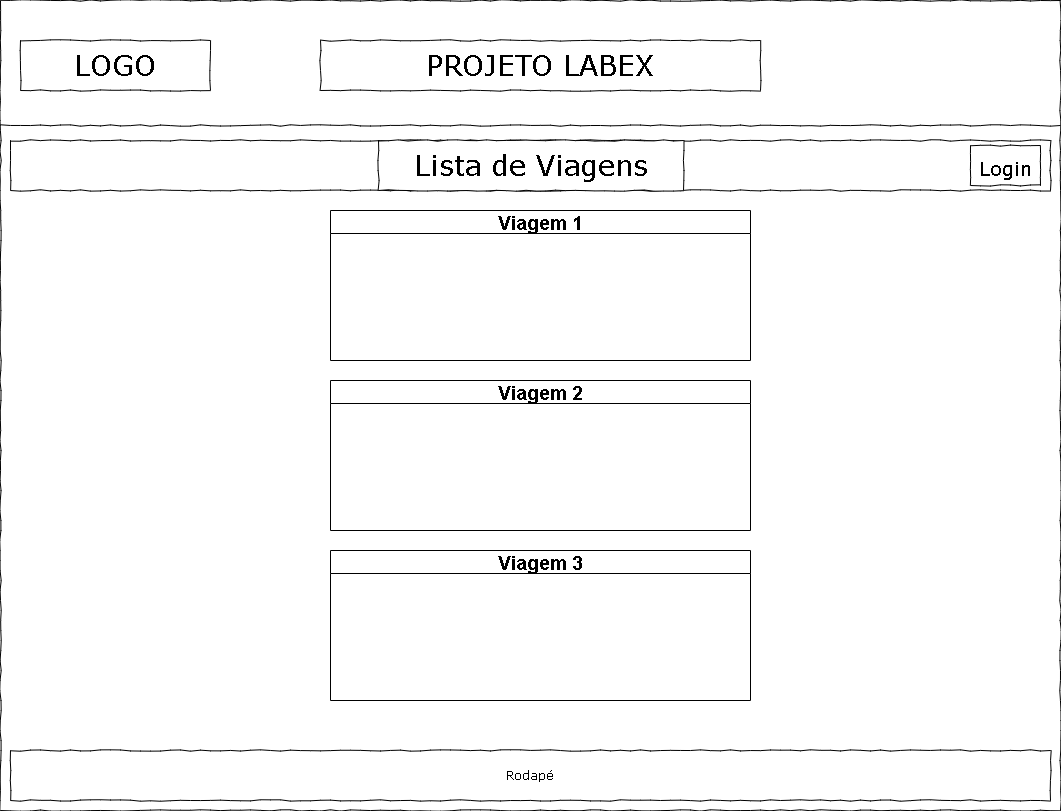

The diagram above was exported from draw.io. Its source (the exported page's mxGraphModel, read from the mxfile embedded in the PNG):
<mxGraphModel dx="1422" dy="705" grid="1" gridSize="10" guides="1" tooltips="1" connect="1" arrows="1" fold="1" page="1" pageScale="1" pageWidth="1100" pageHeight="850" background="none" math="0" shadow="0">
  <root>
    <mxCell id="0" />
    <mxCell id="1" parent="0" />
    <mxCell id="677b7b8949515195-1" value="" style="whiteSpace=wrap;html=1;rounded=0;shadow=0;labelBackgroundColor=none;strokeColor=#000000;strokeWidth=1;fillColor=none;fontFamily=Verdana;fontSize=12;fontColor=#000000;align=center;comic=1;" parent="1" vertex="1">
      <mxGeometry x="20" y="20" width="1060" height="810" as="geometry" />
    </mxCell>
    <mxCell id="677b7b8949515195-2" value="LOGO" style="whiteSpace=wrap;html=1;rounded=0;shadow=0;labelBackgroundColor=none;strokeWidth=1;fontFamily=Verdana;fontSize=28;align=center;comic=1;" parent="1" vertex="1">
      <mxGeometry x="40" y="60" width="190" height="50" as="geometry" />
    </mxCell>
    <mxCell id="677b7b8949515195-9" value="" style="line;strokeWidth=1;html=1;rounded=0;shadow=0;labelBackgroundColor=none;fillColor=none;fontFamily=Verdana;fontSize=14;fontColor=#000000;align=center;comic=1;" parent="1" vertex="1">
      <mxGeometry x="20" y="140" width="1060" height="10" as="geometry" />
    </mxCell>
    <mxCell id="677b7b8949515195-10" value="" style="whiteSpace=wrap;html=1;rounded=0;shadow=0;labelBackgroundColor=none;strokeWidth=1;fillColor=none;fontFamily=Verdana;fontSize=12;align=center;comic=1;" parent="1" vertex="1">
      <mxGeometry x="30" y="160" width="1040" height="50" as="geometry" />
    </mxCell>
    <mxCell id="il27r91uJ9OzYxh57Zyo-1" value="PROJETO LABEX" style="whiteSpace=wrap;html=1;rounded=0;shadow=0;labelBackgroundColor=none;strokeWidth=1;fontFamily=Verdana;fontSize=28;align=center;comic=1;" vertex="1" parent="1">
      <mxGeometry x="340" y="60" width="440" height="50" as="geometry" />
    </mxCell>
    <mxCell id="il27r91uJ9OzYxh57Zyo-2" value="Lista de Viagens" style="whiteSpace=wrap;html=1;rounded=0;shadow=0;labelBackgroundColor=none;strokeWidth=1;fontFamily=Verdana;fontSize=28;align=center;comic=1;" vertex="1" parent="1">
      <mxGeometry x="398" y="160" width="305" height="50" as="geometry" />
    </mxCell>
    <mxCell id="il27r91uJ9OzYxh57Zyo-3" value="Rodapé" style="whiteSpace=wrap;html=1;rounded=0;shadow=0;labelBackgroundColor=none;strokeWidth=1;fillColor=none;fontFamily=Verdana;fontSize=12;align=center;comic=1;" vertex="1" parent="1">
      <mxGeometry x="30" y="770" width="1040" height="50" as="geometry" />
    </mxCell>
    <mxCell id="il27r91uJ9OzYxh57Zyo-7" value="&lt;font style=&quot;font-size: 19px;&quot;&gt;Login&lt;/font&gt;" style="whiteSpace=wrap;html=1;rounded=0;shadow=0;labelBackgroundColor=none;strokeWidth=1;fontFamily=Verdana;fontSize=28;align=center;comic=1;fontStyle=0;horizontal=1;" vertex="1" parent="1">
      <mxGeometry x="990" y="165" width="70" height="40" as="geometry" />
    </mxCell>
    <mxCell id="il27r91uJ9OzYxh57Zyo-9" value="Viagem 1" style="swimlane;fontSize=19;" vertex="1" parent="1">
      <mxGeometry x="350" y="230" width="420" height="150" as="geometry" />
    </mxCell>
    <mxCell id="il27r91uJ9OzYxh57Zyo-10" value="Viagem 2" style="swimlane;fontSize=19;" vertex="1" parent="1">
      <mxGeometry x="350" y="400" width="420" height="150" as="geometry" />
    </mxCell>
    <mxCell id="il27r91uJ9OzYxh57Zyo-11" value="Viagem 3" style="swimlane;fontSize=19;" vertex="1" parent="1">
      <mxGeometry x="350" y="570" width="420" height="150" as="geometry" />
    </mxCell>
  </root>
</mxGraphModel>